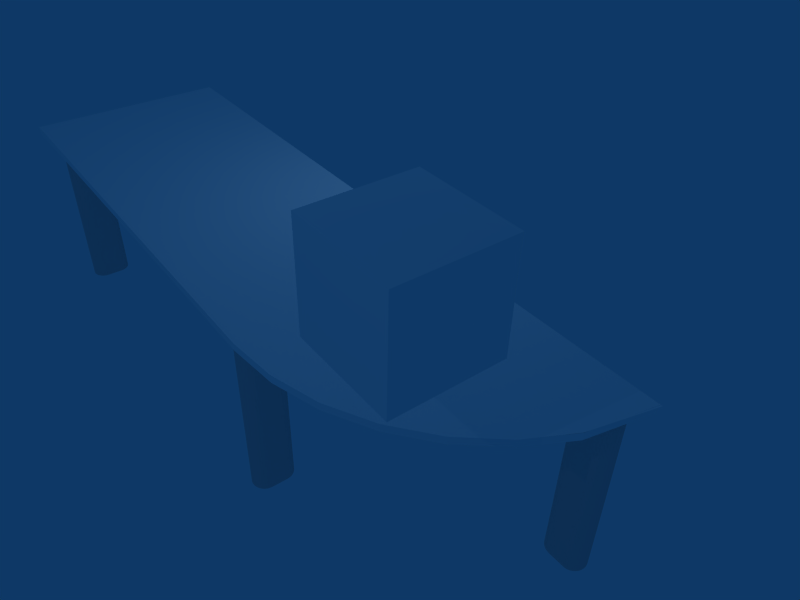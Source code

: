 # Source: tables_demi_bureau.blend  (saved by Blender 2.31.0; exported with 4.5.12 LTS)
import bpy
from mathutils import Matrix  # noqa: F401  (used for matrix-valued properties, if any)

bpy.ops.wm.read_factory_settings(use_empty=True)
scene = bpy.context.scene
scene.name = 'Scene'

# ---- collections
col_collection_1 = bpy.data.collections.new('Collection 1'); scene.collection.children.link(col_collection_1)

# ---- materials (node trees are filled in below, after node groups)
mat_material = bpy.data.materials.new('Material')
mat_material.alpha_threshold = 0.0
mat_material.diffuse_color = (1.0, 1.0, 1.0, 1.0)
mat_material.roughness = 0.5
mat_material.specular_intensity = 1.777
mat_material.line_color = (0.0, 0.0, 0.0, 1.0)

# ---- material node trees

# ---- world
world_world = bpy.data.worlds.new('World'); scene.world = world_world
world_world.color = (0.05656, 0.2208, 0.4)
world_world.use_sun_shadow = False
world_world.sun_shadow_jitter_overblur = 0.0
world_world.cycles.sampling_method = 'MANUAL'
world_world.cycles.sample_map_resolution = 256

# ---- cameras
cam_camera = bpy.data.cameras.new('Camera')
cam_camera.passepartout_alpha = 0.2
cam_camera.clip_end = 100.0
cam_camera.lens = 35.0
cam_camera.ortho_scale = 7.314
cam_camera.show_passepartout = False
cam_camera.show_safe_areas = True
cam_camera.dof.focus_distance = 0.0
cam_camera.dof.aperture_fstop = 128.0

# ---- lights
light_lamp = bpy.data.lights.new('Lamp', 'POINT')
light_lamp.transmission_factor = 0.0
light_lamp.energy = 100.0
light_lamp.shadow_buffer_clip_start = 0.5
light_lamp.shadow_maximum_resolution = 0.006
light_lamp.use_absolute_resolution = True
light_lamp.cycles.use_multiple_importance_sampling = False
light_spot = bpy.data.lights.new('Spot', 'POINT')
light_spot.transmission_factor = 0.0
light_spot.cutoff_distance = 30.0
light_spot.energy = 100.0
light_spot.shadow_buffer_clip_start = 8.0
light_spot.shadow_maximum_resolution = 0.006
light_spot.use_absolute_resolution = True
light_spot.cycles.use_multiple_importance_sampling = False

# ---- meshes
me_plane_010 = bpy.data.meshes.new('Plane.010')
me_plane_010.from_pydata([(36.77, 8.899, -0.8856), (36.77, -0.0719, -0.8856), (56.7, -0.05704, -0.8856), (56.7, 8.896, -0.8856), (58.69, 0.145, -0.875), (60.59, 0.7205, -0.875), (62.34, 1.655, -0.875), (63.87, 2.913, -0.875), (65.13, 4.445, -0.875), (66.06, 6.194, -0.875), (66.73, 8.914, -0.875)], [], [(1, 0, 3), (1, 3, 10), (1, 10, 9), (1, 9, 8), (1, 8, 7), (1, 7, 6), (1, 6, 5), (1, 5, 4), (1, 4, 2)])
me_plane_010.materials.append(mat_material)
me_plane_010.use_remesh_preserve_volume = False
me_plane_010.use_remesh_preserve_attributes = False
me_plane_010.use_mirror_vertex_groups = False
me_plane_010.update()
me_plane_009 = bpy.data.meshes.new('Plane.009')
me_plane_009.from_pydata([(1.806, 32.12, -1.2), (1.874, 32.04, -1.2), (1.925, 31.94, -1.2), (1.956, 31.84, -1.2), (1.958, 31.72, -1.2), (0.8659, 31.73, -1.2), (0.8765, 31.84, -1.2), (0.9078, 31.94, -1.2), (0.9587, 32.04, -1.2), (1.027, 32.12, -1.2), (1.111, 32.19, -1.2), (1.206, 32.24, -1.2), (1.309, 32.27, -1.2), (1.416, 32.28, -1.2), (1.524, 32.27, -1.2), (1.627, 32.24, -1.2), (1.722, 32.19, -1.2), (1.123, 30.6, -1.2), (1.22, 30.55, -1.2), (1.325, 30.53, -1.2), (1.432, 30.52, -1.2), (1.539, 30.54, -1.2), (1.641, 30.57, -1.2), (1.734, 30.63, -1.2), (1.815, 30.7, -1.2), (1.88, 30.78, -1.2), (1.927, 30.88, -1.2), (1.954, 30.99, -1.2), (1.96, 31.09, -1.2), (0.8601, 31.05, -1.2), (0.875, 30.94, -1.2), (0.9105, 30.84, -1.2), (0.9651, 30.75, -1.2), (1.037, 30.67, -1.2), (1.037, 30.67, -1.2), (0.9651, 30.75, -1.2), (0.9105, 30.84, -1.2), (0.875, 30.94, -1.2), (0.8601, 31.05, -1.2), (1.96, 31.09, -1.2), (1.954, 30.99, -1.2), (1.927, 30.88, -1.2), (1.88, 30.78, -1.2), (1.815, 30.7, -1.2), (1.734, 30.63, -1.2), (1.641, 30.57, -1.2), (1.539, 30.54, -1.2), (1.432, 30.52, -1.2), (1.325, 30.53, -1.2), (1.22, 30.55, -1.2), (1.123, 30.6, -1.2), (1.722, 32.19, -1.2), (1.627, 32.24, -1.2), (1.524, 32.27, -1.2), (1.416, 32.28, -1.2), (1.309, 32.27, -1.2), (1.206, 32.24, -1.2), (1.111, 32.19, -1.2), (1.027, 32.12, -1.2), (0.9587, 32.04, -1.2), (0.9078, 31.94, -1.2), (0.8765, 31.84, -1.2), (0.8659, 31.73, -1.2), (1.958, 31.72, -1.2), (1.956, 31.84, -1.2), (1.925, 31.94, -1.2), (1.874, 32.04, -1.2), (1.806, 32.12, -1.2), (1.806, 32.12, -8.898), (1.874, 32.04, -8.898), (1.925, 31.94, -8.898), (1.956, 31.84, -8.898), (1.958, 31.72, -8.898), (0.8659, 31.73, -8.898), (0.8765, 31.84, -8.898), (0.9078, 31.94, -8.898), (0.9587, 32.04, -8.898), (1.027, 32.12, -8.898), (1.111, 32.19, -8.898), (1.206, 32.24, -8.898), (1.309, 32.27, -8.898), (1.416, 32.28, -8.898), (1.524, 32.27, -8.898), (1.627, 32.24, -8.898), (1.722, 32.19, -8.898), (1.123, 30.6, -8.898), (1.22, 30.55, -8.898), (1.325, 30.53, -8.898), (1.432, 30.52, -8.898), (1.539, 30.54, -8.898), (1.641, 30.57, -8.898), (1.734, 30.63, -8.898), (1.815, 30.7, -8.898), (1.88, 30.78, -8.898), (1.927, 30.88, -8.898), (1.954, 30.99, -8.898), (1.96, 31.09, -8.898), (0.8601, 31.05, -8.898), (0.875, 30.94, -8.898), (0.9105, 30.84, -8.898), (0.9651, 30.75, -8.898), (1.037, 30.67, -8.898)], [], [(4, 28, 39, 63), (5, 29, 38, 62), (17, 33, 34, 50), (17, 18, 49, 50), (18, 19, 48, 49), (19, 20, 47, 48), (20, 21, 46, 47), (21, 22, 45, 46), (22, 23, 44, 45), (23, 24, 43, 44), (24, 25, 42, 43), (25, 26, 41, 42), (26, 27, 40, 41), (27, 28, 39, 40), (29, 30, 37, 38), (30, 31, 36, 37), (31, 32, 35, 36), (32, 33, 34, 35), (0, 16, 51, 67), (15, 16, 51, 52), (14, 15, 52, 53), (13, 14, 53, 54), (12, 13, 54, 55), (11, 12, 55, 56), (10, 11, 56, 57), (9, 10, 57, 58), (8, 9, 58, 59), (7, 8, 59, 60), (6, 7, 60, 61), (5, 6, 61, 62), (3, 4, 63, 64), (2, 3, 64, 65), (1, 2, 65, 66), (0, 1, 66, 67), (67, 66, 69, 68), (66, 65, 70, 69), (65, 64, 71, 70), (64, 63, 72, 71), (62, 61, 74, 73), (61, 60, 75, 74), (60, 59, 76, 75), (59, 58, 77, 76), (58, 57, 78, 77), (57, 56, 79, 78), (56, 55, 80, 79), (55, 54, 81, 80), (54, 53, 82, 81), (53, 52, 83, 82), (52, 51, 84, 83), (67, 51, 84, 68), (35, 34, 101, 100), (36, 35, 100, 99), (37, 36, 99, 98), (38, 37, 98, 97), (40, 39, 96, 95), (41, 40, 95, 94), (42, 41, 94, 93), (43, 42, 93, 92), (44, 43, 92, 91), (45, 44, 91, 90), (46, 45, 90, 89), (47, 46, 89, 88), (48, 47, 88, 87), (49, 48, 87, 86), (50, 49, 86, 85), (50, 34, 101, 85), (62, 38, 97, 73), (63, 39, 96, 72)])
me_plane_009.use_remesh_preserve_volume = False
me_plane_009.use_remesh_preserve_attributes = False
me_plane_009.use_mirror_vertex_groups = False
me_plane_009.update()
me_plane_008 = bpy.data.meshes.new('Plane.008')
me_plane_008.from_pydata([(0.9107, 36.66, -8.898), (0.8389, 36.74, -8.898), (0.7843, 36.84, -8.898), (0.7488, 36.94, -8.898), (0.7339, 37.04, -8.898), (1.834, 37.09, -8.898), (1.828, 36.98, -8.898), (1.801, 36.88, -8.898), (1.754, 36.78, -8.898), (1.689, 36.69, -8.898), (1.608, 36.62, -8.898), (1.515, 36.57, -8.898), (1.413, 36.53, -8.898), (1.306, 36.52, -8.898), (1.198, 36.52, -8.898), (1.094, 36.55, -8.898), (0.9968, 36.6, -8.898), (1.596, 38.18, -8.898), (1.501, 38.23, -8.898), (1.398, 38.27, -8.898), (1.29, 38.28, -8.898), (1.183, 38.27, -8.898), (1.08, 38.23, -8.898), (0.9844, 38.18, -8.898), (0.901, 38.12, -8.898), (0.8325, 38.03, -8.898), (0.7816, 37.94, -8.898), (0.7503, 37.83, -8.898), (0.7397, 37.73, -8.898), (1.832, 37.72, -8.898), (1.83, 37.83, -8.898), (1.799, 37.94, -8.898), (1.748, 38.03, -8.898), (1.679, 38.12, -8.898), (1.679, 38.12, -1.2), (1.748, 38.03, -1.2), (1.799, 37.94, -1.2), (1.83, 37.83, -1.2), (1.832, 37.72, -1.2), (0.7397, 37.73, -1.2), (0.7503, 37.83, -1.2), (0.7816, 37.94, -1.2), (0.8325, 38.03, -1.2), (0.901, 38.12, -1.2), (0.9844, 38.18, -1.2), (1.08, 38.23, -1.2), (1.183, 38.27, -1.2), (1.29, 38.28, -1.2), (1.398, 38.27, -1.2), (1.501, 38.23, -1.2), (1.596, 38.18, -1.2), (0.9968, 36.6, -1.2), (1.094, 36.55, -1.2), (1.198, 36.52, -1.2), (1.306, 36.52, -1.2), (1.413, 36.53, -1.2), (1.515, 36.57, -1.2), (1.608, 36.62, -1.2), (1.689, 36.69, -1.2), (1.754, 36.78, -1.2), (1.801, 36.88, -1.2), (1.828, 36.98, -1.2), (1.834, 37.09, -1.2), (0.7339, 37.04, -1.2), (0.7488, 36.94, -1.2), (0.7843, 36.84, -1.2), (0.8389, 36.74, -1.2), (0.9107, 36.66, -1.2), (0.9107, 36.66, -1.2), (0.8389, 36.74, -1.2), (0.7843, 36.84, -1.2), (0.7488, 36.94, -1.2), (0.7339, 37.04, -1.2), (1.834, 37.09, -1.2), (1.828, 36.98, -1.2), (1.801, 36.88, -1.2), (1.754, 36.78, -1.2), (1.689, 36.69, -1.2), (1.608, 36.62, -1.2), (1.515, 36.57, -1.2), (1.413, 36.53, -1.2), (1.306, 36.52, -1.2), (1.198, 36.52, -1.2), (1.094, 36.55, -1.2), (0.9968, 36.6, -1.2), (1.596, 38.18, -1.2), (1.501, 38.23, -1.2), (1.398, 38.27, -1.2), (1.29, 38.28, -1.2), (1.183, 38.27, -1.2), (1.08, 38.23, -1.2), (0.9844, 38.18, -1.2), (0.901, 38.12, -1.2), (0.8325, 38.03, -1.2), (0.7816, 37.94, -1.2), (0.7503, 37.83, -1.2), (0.7397, 37.73, -1.2), (1.832, 37.72, -1.2), (1.83, 37.83, -1.2), (1.799, 37.94, -1.2), (1.748, 38.03, -1.2), (1.679, 38.12, -1.2)], [], [(97, 73, 62, 38), (96, 72, 63, 39), (84, 68, 67, 51), (84, 83, 52, 51), (83, 82, 53, 52), (82, 81, 54, 53), (81, 80, 55, 54), (80, 79, 56, 55), (79, 78, 57, 56), (78, 77, 58, 57), (77, 76, 59, 58), (76, 75, 60, 59), (75, 74, 61, 60), (74, 73, 62, 61), (72, 71, 64, 63), (71, 70, 65, 64), (70, 69, 66, 65), (69, 68, 67, 66), (101, 85, 50, 34), (86, 85, 50, 49), (87, 86, 49, 48), (88, 87, 48, 47), (89, 88, 47, 46), (90, 89, 46, 45), (91, 90, 45, 44), (92, 91, 44, 43), (93, 92, 43, 42), (94, 93, 42, 41), (95, 94, 41, 40), (96, 95, 40, 39), (98, 97, 38, 37), (99, 98, 37, 36), (100, 99, 36, 35), (101, 100, 35, 34), (34, 35, 32, 33), (35, 36, 31, 32), (36, 37, 30, 31), (37, 38, 29, 30), (39, 40, 27, 28), (40, 41, 26, 27), (41, 42, 25, 26), (42, 43, 24, 25), (43, 44, 23, 24), (44, 45, 22, 23), (45, 46, 21, 22), (46, 47, 20, 21), (47, 48, 19, 20), (48, 49, 18, 19), (49, 50, 17, 18), (34, 50, 17, 33), (0, 1, 66, 67), (65, 66, 1, 2), (64, 65, 2, 3), (63, 64, 3, 4), (61, 62, 5, 6), (60, 61, 6, 7), (59, 60, 7, 8), (58, 59, 8, 9), (57, 58, 9, 10), (56, 57, 10, 11), (55, 56, 11, 12), (54, 55, 12, 13), (53, 54, 13, 14), (52, 53, 14, 15), (51, 52, 15, 16), (0, 16, 51, 67), (39, 63, 4, 28), (38, 62, 5, 29)])
me_plane_008.use_remesh_preserve_volume = False
me_plane_008.use_remesh_preserve_attributes = False
me_plane_008.use_mirror_vertex_groups = False
me_plane_008.update()
me_plane_003 = bpy.data.meshes.new('Plane.003')
me_plane_003.from_pydata([(27.17, 40.35, -8.898), (27.25, 40.42, -8.898), (27.35, 40.48, -8.898), (27.45, 40.51, -8.898), (27.56, 40.53, -8.898), (27.61, 39.43, -8.898), (27.5, 39.44, -8.898), (27.4, 39.46, -8.898), (27.3, 39.51, -8.898), (27.21, 39.57, -8.898), (27.14, 39.65, -8.898), (27.08, 39.75, -8.898), (27.05, 39.85, -8.898), (27.03, 39.95, -8.898), (27.04, 40.06, -8.898), (27.06, 40.17, -8.898), (27.11, 40.26, -8.898), (28.7, 39.68, -8.898), (28.75, 39.77, -8.898), (28.78, 39.88, -8.898), (28.79, 39.98, -8.898), (28.78, 40.09, -8.898), (28.75, 40.19, -8.898), (28.7, 40.29, -8.898), (28.63, 40.37, -8.898), (28.54, 40.44, -8.898), (28.45, 40.49, -8.898), (28.35, 40.52, -8.898), (28.24, 40.53, -8.898), (28.24, 39.44, -8.898), (28.35, 39.44, -8.898), (28.46, 39.47, -8.898), (28.55, 39.52, -8.898), (28.63, 39.59, -8.898), (28.63, 39.59, -1.2), (28.55, 39.52, -1.2), (28.46, 39.47, -1.2), (28.35, 39.44, -1.2), (28.24, 39.44, -1.2), (28.24, 40.53, -1.2), (28.35, 40.52, -1.2), (28.45, 40.49, -1.2), (28.54, 40.44, -1.2), (28.63, 40.37, -1.2), (28.7, 40.29, -1.2), (28.75, 40.19, -1.2), (28.78, 40.09, -1.2), (28.79, 39.98, -1.2), (28.78, 39.88, -1.2), (28.75, 39.77, -1.2), (28.7, 39.68, -1.2), (27.11, 40.26, -1.2), (27.06, 40.17, -1.2), (27.04, 40.06, -1.2), (27.03, 39.95, -1.2), (27.05, 39.85, -1.2), (27.08, 39.75, -1.2), (27.14, 39.65, -1.2), (27.21, 39.57, -1.2), (27.3, 39.51, -1.2), (27.4, 39.46, -1.2), (27.5, 39.44, -1.2), (27.61, 39.43, -1.2), (27.56, 40.53, -1.2), (27.45, 40.51, -1.2), (27.35, 40.48, -1.2), (27.25, 40.42, -1.2), (27.17, 40.35, -1.2), (27.17, 40.35, -1.2), (27.25, 40.42, -1.2), (27.35, 40.48, -1.2), (27.45, 40.51, -1.2), (27.56, 40.53, -1.2), (27.61, 39.43, -1.2), (27.5, 39.44, -1.2), (27.4, 39.46, -1.2), (27.3, 39.51, -1.2), (27.21, 39.57, -1.2), (27.14, 39.65, -1.2), (27.08, 39.75, -1.2), (27.05, 39.85, -1.2), (27.03, 39.95, -1.2), (27.04, 40.06, -1.2), (27.06, 40.17, -1.2), (27.11, 40.26, -1.2), (28.7, 39.68, -1.2), (28.75, 39.77, -1.2), (28.78, 39.88, -1.2), (28.79, 39.98, -1.2), (28.78, 40.09, -1.2), (28.75, 40.19, -1.2), (28.7, 40.29, -1.2), (28.63, 40.37, -1.2), (28.54, 40.44, -1.2), (28.45, 40.49, -1.2), (28.35, 40.52, -1.2), (28.24, 40.53, -1.2), (28.24, 39.44, -1.2), (28.35, 39.44, -1.2), (28.46, 39.47, -1.2), (28.55, 39.52, -1.2), (28.63, 39.59, -1.2)], [], [(97, 73, 62, 38), (96, 72, 63, 39), (84, 68, 67, 51), (84, 83, 52, 51), (83, 82, 53, 52), (82, 81, 54, 53), (81, 80, 55, 54), (80, 79, 56, 55), (79, 78, 57, 56), (78, 77, 58, 57), (77, 76, 59, 58), (76, 75, 60, 59), (75, 74, 61, 60), (74, 73, 62, 61), (72, 71, 64, 63), (71, 70, 65, 64), (70, 69, 66, 65), (69, 68, 67, 66), (101, 85, 50, 34), (86, 85, 50, 49), (87, 86, 49, 48), (88, 87, 48, 47), (89, 88, 47, 46), (90, 89, 46, 45), (91, 90, 45, 44), (92, 91, 44, 43), (93, 92, 43, 42), (94, 93, 42, 41), (95, 94, 41, 40), (96, 95, 40, 39), (98, 97, 38, 37), (99, 98, 37, 36), (100, 99, 36, 35), (101, 100, 35, 34), (34, 35, 32, 33), (35, 36, 31, 32), (36, 37, 30, 31), (37, 38, 29, 30), (39, 40, 27, 28), (40, 41, 26, 27), (41, 42, 25, 26), (42, 43, 24, 25), (43, 44, 23, 24), (44, 45, 22, 23), (45, 46, 21, 22), (46, 47, 20, 21), (47, 48, 19, 20), (48, 49, 18, 19), (49, 50, 17, 18), (34, 50, 17, 33), (0, 1, 66, 67), (65, 66, 1, 2), (64, 65, 2, 3), (63, 64, 3, 4), (61, 62, 5, 6), (60, 61, 6, 7), (59, 60, 7, 8), (58, 59, 8, 9), (57, 58, 9, 10), (56, 57, 10, 11), (55, 56, 11, 12), (54, 55, 12, 13), (53, 54, 13, 14), (52, 53, 14, 15), (51, 52, 15, 16), (0, 16, 51, 67), (39, 63, 4, 28), (38, 62, 5, 29)])
me_plane_003.use_remesh_preserve_volume = False
me_plane_003.use_remesh_preserve_attributes = False
me_plane_003.use_mirror_vertex_groups = False
me_plane_003.update()
me_plane_002 = bpy.data.meshes.new('Plane.002')
me_plane_002.from_pydata([(19.47, 38.05, -1.2), (19.54, 37.97, -1.2), (19.59, 37.87, -1.2), (19.62, 37.77, -1.2), (19.63, 37.65, -1.2), (18.53, 37.66, -1.2), (18.54, 37.77, -1.2), (18.58, 37.87, -1.2), (18.63, 37.97, -1.2), (18.7, 38.05, -1.2), (18.78, 38.12, -1.2), (18.87, 38.17, -1.2), (18.98, 38.2, -1.2), (19.08, 38.21, -1.2), (19.19, 38.2, -1.2), (19.3, 38.17, -1.2), (19.39, 38.12, -1.2), (18.79, 36.53, -1.2), (18.89, 36.49, -1.2), (18.99, 36.46, -1.2), (19.1, 36.45, -1.2), (19.21, 36.47, -1.2), (19.31, 36.5, -1.2), (19.4, 36.56, -1.2), (19.48, 36.63, -1.2), (19.55, 36.72, -1.2), (19.6, 36.81, -1.2), (19.62, 36.92, -1.2), (19.63, 37.03, -1.2), (18.53, 36.98, -1.2), (18.54, 36.87, -1.2), (18.58, 36.77, -1.2), (18.63, 36.68, -1.2), (18.71, 36.6, -1.2), (18.71, 36.6, -1.2), (18.63, 36.68, -1.2), (18.58, 36.77, -1.2), (18.54, 36.87, -1.2), (18.53, 36.98, -1.2), (19.63, 37.03, -1.2), (19.62, 36.92, -1.2), (19.6, 36.81, -1.2), (19.55, 36.72, -1.2), (19.48, 36.63, -1.2), (19.4, 36.56, -1.2), (19.31, 36.5, -1.2), (19.21, 36.47, -1.2), (19.1, 36.45, -1.2), (18.99, 36.46, -1.2), (18.89, 36.49, -1.2), (18.79, 36.53, -1.2), (19.39, 38.12, -1.2), (19.3, 38.17, -1.2), (19.19, 38.2, -1.2), (19.08, 38.21, -1.2), (18.98, 38.2, -1.2), (18.87, 38.17, -1.2), (18.78, 38.12, -1.2), (18.7, 38.05, -1.2), (18.63, 37.97, -1.2), (18.58, 37.87, -1.2), (18.54, 37.77, -1.2), (18.53, 37.66, -1.2), (19.63, 37.65, -1.2), (19.62, 37.77, -1.2), (19.59, 37.87, -1.2), (19.54, 37.97, -1.2), (19.47, 38.05, -1.2), (19.47, 38.05, -8.898), (19.54, 37.97, -8.898), (19.59, 37.87, -8.898), (19.62, 37.77, -8.898), (19.63, 37.65, -8.898), (18.53, 37.66, -8.898), (18.54, 37.77, -8.898), (18.58, 37.87, -8.898), (18.63, 37.97, -8.898), (18.7, 38.05, -8.898), (18.78, 38.12, -8.898), (18.87, 38.17, -8.898), (18.98, 38.2, -8.898), (19.08, 38.21, -8.898), (19.19, 38.2, -8.898), (19.3, 38.17, -8.898), (19.39, 38.12, -8.898), (18.79, 36.53, -8.898), (18.89, 36.49, -8.898), (18.99, 36.46, -8.898), (19.1, 36.45, -8.898), (19.21, 36.47, -8.898), (19.31, 36.5, -8.898), (19.4, 36.56, -8.898), (19.48, 36.63, -8.898), (19.55, 36.72, -8.898), (19.6, 36.81, -8.898), (19.62, 36.92, -8.898), (19.63, 37.03, -8.898), (18.53, 36.98, -8.898), (18.54, 36.87, -8.898), (18.58, 36.77, -8.898), (18.63, 36.68, -8.898), (18.71, 36.6, -8.898)], [], [(4, 28, 39, 63), (5, 29, 38, 62), (17, 33, 34, 50), (17, 18, 49, 50), (18, 19, 48, 49), (19, 20, 47, 48), (20, 21, 46, 47), (21, 22, 45, 46), (22, 23, 44, 45), (23, 24, 43, 44), (24, 25, 42, 43), (25, 26, 41, 42), (26, 27, 40, 41), (27, 28, 39, 40), (29, 30, 37, 38), (30, 31, 36, 37), (31, 32, 35, 36), (32, 33, 34, 35), (0, 16, 51, 67), (15, 16, 51, 52), (14, 15, 52, 53), (13, 14, 53, 54), (12, 13, 54, 55), (11, 12, 55, 56), (10, 11, 56, 57), (9, 10, 57, 58), (8, 9, 58, 59), (7, 8, 59, 60), (6, 7, 60, 61), (5, 6, 61, 62), (3, 4, 63, 64), (2, 3, 64, 65), (1, 2, 65, 66), (0, 1, 66, 67), (67, 66, 69, 68), (66, 65, 70, 69), (65, 64, 71, 70), (64, 63, 72, 71), (62, 61, 74, 73), (61, 60, 75, 74), (60, 59, 76, 75), (59, 58, 77, 76), (58, 57, 78, 77), (57, 56, 79, 78), (56, 55, 80, 79), (55, 54, 81, 80), (54, 53, 82, 81), (53, 52, 83, 82), (52, 51, 84, 83), (67, 51, 84, 68), (35, 34, 101, 100), (36, 35, 100, 99), (37, 36, 99, 98), (38, 37, 98, 97), (40, 39, 96, 95), (41, 40, 95, 94), (42, 41, 94, 93), (43, 42, 93, 92), (44, 43, 92, 91), (45, 44, 91, 90), (46, 45, 90, 89), (47, 46, 89, 88), (48, 47, 88, 87), (49, 48, 87, 86), (50, 49, 86, 85), (50, 34, 101, 85), (62, 38, 97, 73), (63, 39, 96, 72)])
me_plane_002.use_remesh_preserve_volume = False
me_plane_002.use_remesh_preserve_attributes = False
me_plane_002.use_mirror_vertex_groups = False
me_plane_002.update()
me_plane_001 = bpy.data.meshes.new('Plane.001')
me_plane_001.from_pydata([(18.71, 30.54, -8.898), (18.63, 30.62, -8.898), (18.58, 30.71, -8.898), (18.54, 30.82, -8.898), (18.53, 30.92, -8.898), (19.63, 30.97, -8.898), (19.62, 30.86, -8.898), (19.6, 30.76, -8.898), (19.55, 30.66, -8.898), (19.48, 30.57, -8.898), (19.4, 30.5, -8.898), (19.31, 30.45, -8.898), (19.21, 30.41, -8.898), (19.1, 30.4, -8.898), (18.99, 30.4, -8.898), (18.89, 30.43, -8.898), (18.79, 30.48, -8.898), (19.39, 32.06, -8.898), (19.3, 32.11, -8.898), (19.19, 32.15, -8.898), (19.08, 32.16, -8.898), (18.98, 32.15, -8.898), (18.87, 32.11, -8.898), (18.78, 32.06, -8.898), (18.7, 31.99, -8.898), (18.63, 31.91, -8.898), (18.58, 31.82, -8.898), (18.54, 31.71, -8.898), (18.53, 31.61, -8.898), (19.63, 31.6, -8.898), (19.62, 31.71, -8.898), (19.59, 31.82, -8.898), (19.54, 31.91, -8.898), (19.47, 31.99, -8.898), (19.47, 31.99, -1.2), (19.54, 31.91, -1.2), (19.59, 31.82, -1.2), (19.62, 31.71, -1.2), (19.63, 31.6, -1.2), (18.53, 31.61, -1.2), (18.54, 31.71, -1.2), (18.58, 31.82, -1.2), (18.63, 31.91, -1.2), (18.7, 31.99, -1.2), (18.78, 32.06, -1.2), (18.87, 32.11, -1.2), (18.98, 32.15, -1.2), (19.08, 32.16, -1.2), (19.19, 32.15, -1.2), (19.3, 32.11, -1.2), (19.39, 32.06, -1.2), (18.79, 30.48, -1.2), (18.89, 30.43, -1.2), (18.99, 30.4, -1.2), (19.1, 30.4, -1.2), (19.21, 30.41, -1.2), (19.31, 30.45, -1.2), (19.4, 30.5, -1.2), (19.48, 30.57, -1.2), (19.55, 30.66, -1.2), (19.6, 30.76, -1.2), (19.62, 30.86, -1.2), (19.63, 30.97, -1.2), (18.53, 30.92, -1.2), (18.54, 30.82, -1.2), (18.58, 30.71, -1.2), (18.63, 30.62, -1.2), (18.71, 30.54, -1.2), (18.71, 30.54, -1.2), (18.63, 30.62, -1.2), (18.58, 30.71, -1.2), (18.54, 30.82, -1.2), (18.53, 30.92, -1.2), (19.63, 30.97, -1.2), (19.62, 30.86, -1.2), (19.6, 30.76, -1.2), (19.55, 30.66, -1.2), (19.48, 30.57, -1.2), (19.4, 30.5, -1.2), (19.31, 30.45, -1.2), (19.21, 30.41, -1.2), (19.1, 30.4, -1.2), (18.99, 30.4, -1.2), (18.89, 30.43, -1.2), (18.79, 30.48, -1.2), (19.39, 32.06, -1.2), (19.3, 32.11, -1.2), (19.19, 32.15, -1.2), (19.08, 32.16, -1.2), (18.98, 32.15, -1.2), (18.87, 32.11, -1.2), (18.78, 32.06, -1.2), (18.7, 31.99, -1.2), (18.63, 31.91, -1.2), (18.58, 31.82, -1.2), (18.54, 31.71, -1.2), (18.53, 31.61, -1.2), (19.63, 31.6, -1.2), (19.62, 31.71, -1.2), (19.59, 31.82, -1.2), (19.54, 31.91, -1.2), (19.47, 31.99, -1.2)], [], [(97, 73, 62, 38), (96, 72, 63, 39), (84, 68, 67, 51), (84, 83, 52, 51), (83, 82, 53, 52), (82, 81, 54, 53), (81, 80, 55, 54), (80, 79, 56, 55), (79, 78, 57, 56), (78, 77, 58, 57), (77, 76, 59, 58), (76, 75, 60, 59), (75, 74, 61, 60), (74, 73, 62, 61), (72, 71, 64, 63), (71, 70, 65, 64), (70, 69, 66, 65), (69, 68, 67, 66), (101, 85, 50, 34), (86, 85, 50, 49), (87, 86, 49, 48), (88, 87, 48, 47), (89, 88, 47, 46), (90, 89, 46, 45), (91, 90, 45, 44), (92, 91, 44, 43), (93, 92, 43, 42), (94, 93, 42, 41), (95, 94, 41, 40), (96, 95, 40, 39), (98, 97, 38, 37), (99, 98, 37, 36), (100, 99, 36, 35), (101, 100, 35, 34), (34, 35, 32, 33), (35, 36, 31, 32), (36, 37, 30, 31), (37, 38, 29, 30), (39, 40, 27, 28), (40, 41, 26, 27), (41, 42, 25, 26), (42, 43, 24, 25), (43, 44, 23, 24), (44, 45, 22, 23), (45, 46, 21, 22), (46, 47, 20, 21), (47, 48, 19, 20), (48, 49, 18, 19), (49, 50, 17, 18), (34, 50, 17, 33), (0, 1, 66, 67), (65, 66, 1, 2), (64, 65, 2, 3), (63, 64, 3, 4), (61, 62, 5, 6), (60, 61, 6, 7), (59, 60, 7, 8), (58, 59, 8, 9), (57, 58, 9, 10), (56, 57, 10, 11), (55, 56, 11, 12), (54, 55, 12, 13), (53, 54, 13, 14), (52, 53, 14, 15), (51, 52, 15, 16), (0, 16, 51, 67), (39, 63, 4, 28), (38, 62, 5, 29)])
me_plane_001.use_remesh_preserve_volume = False
me_plane_001.use_remesh_preserve_attributes = False
me_plane_001.use_mirror_vertex_groups = False
me_plane_001.update()
me_plane = bpy.data.meshes.new('Plane')
me_plane.from_pydata([(29.9, 38.97, -0.8478), (29.31, 36.27, -0.875), (28.37, 34.52, -0.875), (27.11, 32.99, -0.875), (25.58, 31.73, -0.875), (23.83, 30.8, -0.875), (21.94, 30.22, -0.875), (19.94, 38.97, -0.8856), (19.94, 30.02, -0.8856), (0.008209, 30.0, -0.8856), (0.008209, 38.97, -0.8856), (0.008209, 38.97, -1.201), (0.008209, 30.0, -1.201), (19.94, 30.02, -1.201), (19.94, 38.97, -1.201), (21.94, 30.22, -1.191), (23.83, 30.8, -1.191), (25.58, 31.73, -1.191), (27.11, 32.99, -1.191), (28.37, 34.52, -1.191), (29.31, 36.27, -1.191), (29.88, 38.93, -1.191)], [], [(8, 6, 15, 13), (5, 6, 15, 16), (4, 5, 16, 17), (3, 4, 17, 18), (2, 3, 18, 19), (1, 2, 19, 20), (1, 0, 21, 20), (9, 10, 11, 12), (7, 10, 11, 14), (8, 9, 12, 13), (7, 0, 21), (14, 7, 21)])
_uv = me_plane.uv_layers.new(name='UVMap')
_uv.uv.foreach_set('vector', [0.0, 1.0, 0.0, 0.0, 1.0, 0.0, 1.0, 1.0, 0.0, 1.0, 0.0, 0.0, 1.0, 0.0, 1.0, 1.0, 0.0, 1.0, 0.0, 0.0, 1.0, 0.0, 1.0, 1.0, 0.0, 1.0, 0.0, 0.0, 1.0, 0.0, 1.0, 1.0, 0.0, 1.0, 0.0, 0.0, 1.0, 0.0, 1.0, 1.0, 0.0, 1.0, 0.0, 0.0, 1.0, 0.0, 1.0, 1.0, 0.0, 1.0, 0.0, 0.0, 1.0, 0.0, 1.0, 1.0, 0.0, 1.0, 0.0, 0.0, 1.0, 0.0, 1.0, 1.0, 0.0, 1.0, 0.0, 0.0, 1.0, 0.0, 1.0, 1.0, 0.0, 1.0, 0.0, 0.0, 1.0, 0.0, 1.0, 1.0, 0.0, 0.0, 0.0, 0.0, 0.0, 0.0, 0.0, 0.0, 0.0, 0.0, 0.0, 0.0])
_ca = me_plane.color_attributes.new('Col', 'BYTE_COLOR', 'CORNER')
_ca.data.foreach_set('color', [0.1274, 0.1274, 0.1274, 1.0, 0.1119, 0.1119, 0.1119, 1.0, 0.1095, 0.1095, 0.1095, 1.0, 0.1221, 0.1221, 0.1221, 1.0, 0.02519, 0.02519, 0.02519, 1.0, 0.02732, 0.02732, 0.02732, 1.0, 0.02624, 0.02624, 0.02624, 1.0, 0.02519, 0.02519, 0.02519, 1.0, 0.01298, 0.01298, 0.01298, 1.0, 0.0137, 0.0137, 0.0137, 1.0, 0.0137, 0.0137, 0.0137, 1.0, 0.01298, 0.01298, 0.01298, 1.0, 0.004777, 0.004777, 0.004777, 1.0, 0.004777, 0.004777, 0.004777, 1.0, 0.004777, 0.004777, 0.004777, 1.0, 0.004777, 0.004777, 0.004777, 1.0, 0.0, 0.0, 0.0, 1.0, 0.0, 0.0, 0.0, 1.0, 0.0, 0.0, 0.0, 1.0, 0.0, 0.0, 0.0, 1.0, 0.0, 0.0, 0.0, 1.0, 0.0, 0.0, 0.0, 1.0, 0.0, 0.0, 0.0, 1.0, 0.0, 0.0, 0.0, 1.0, 0.2789, 0.2789, 0.2789, 1.0, 0.2664, 0.2664, 0.2664, 1.0, 0.2623, 0.2623, 0.2623, 1.0, 0.2705, 0.2705, 0.2705, 1.0, 0.01033, 0.01033, 0.01033, 1.0, 0.008023, 0.008023, 0.008023, 1.0, 0.008023, 0.008023, 0.008023, 1.0, 0.01033, 0.01033, 0.01033, 1.0, 0.05286, 0.05286, 0.05286, 1.0, 0.07227, 0.07227, 0.07227, 1.0, 0.07227, 0.07227, 0.07227, 1.0, 0.05286, 0.05286, 0.05286, 1.0, 0.05127, 0.05127, 0.05127, 1.0, 0.07227, 0.07227, 0.07227, 1.0, 0.07227, 0.07227, 0.07227, 1.0, 0.04971, 0.04971, 0.04971, 1.0, 0.0, 0.0, 0.0, 0.0, 0.0, 0.0, 0.0, 0.0, 0.0, 0.0, 0.0, 0.0, 0.0, 0.0, 0.0, 0.0, 0.0, 0.0, 0.0, 0.0, 0.0, 0.0, 0.0, 0.0])
me_plane.materials.append(mat_material)
me_plane.use_remesh_preserve_volume = False
me_plane.use_remesh_preserve_attributes = False
me_plane.use_mirror_vertex_groups = False
me_plane.update()
me_cube = bpy.data.meshes.new('Cube')
me_cube.from_pydata([(1.0, 1.0, -1.0), (1.0, -1.0, -1.0), (-1.0, -1.0, -1.0), (-1.0, 1.0, -1.0), (1.0, 1.0, 1.0), (1.0, -1.0, 1.0), (-1.0, -1.0, 1.0), (-1.0, 1.0, 1.0)], [], [(0, 1, 2, 3), (4, 7, 6, 5), (0, 4, 5, 1), (1, 5, 6, 2), (2, 6, 7, 3), (4, 0, 3, 7)])
me_cube.materials.append(mat_material)
me_cube.use_remesh_preserve_volume = False
me_cube.use_remesh_preserve_attributes = False
me_cube.use_mirror_vertex_groups = False
me_cube.update()

# ---- objects
ob_lamp_001 = bpy.data.objects.new('Lamp.001', light_lamp)
ob_plane_010 = bpy.data.objects.new('Plane.010', me_plane_010)
ob_plane_009 = bpy.data.objects.new('Plane.009', me_plane_009)
ob_plane_008 = bpy.data.objects.new('Plane.008', me_plane_008)
ob_plane_003 = bpy.data.objects.new('Plane.003', me_plane_003)
ob_plane_002 = bpy.data.objects.new('Plane.002', me_plane_002)
ob_plane_001 = bpy.data.objects.new('Plane.001', me_plane_001)
ob_plane = bpy.data.objects.new('Plane', me_plane)
ob_cube = bpy.data.objects.new('Cube', me_cube)
ob_lamp = bpy.data.objects.new('Lamp', light_spot)
ob_camera = bpy.data.objects.new('Camera', cam_camera)

# ---- transforms, parenting, visibility, modifiers, constraints
ob_lamp_001.location = (-6.181, 4.129, 2.56)
ob_lamp_001.rotation_euler = (1.571, 0.0, 0.0)
ob_lamp_001.lock_rotations_4d = False
ob_lamp_001.empty_display_type = 'ARROWS'
ob_lamp_001.color = (0.0, 0.0, 0.0, 1.0)
ob_lamp_001.lineart.crease_threshold = 0.0
ob_plane_010.location = (-33.0, -0.9819, -2.244)
ob_plane_010.scale = (0.5238, 0.5238, 0.5238)
ob_plane_010.lock_rotations_4d = False
ob_plane_010.empty_display_type = 'ARROWS'
ob_plane_010.color = (0.0, 0.0, 0.0, 1.0)
ob_plane_010.lineart.crease_threshold = 0.0
ob_plane_009.location = (-13.75, -16.74, -2.252)
ob_plane_009.scale = (0.5238, 0.5238, 0.5238)
ob_plane_009.lock_rotations_4d = False
ob_plane_009.empty_display_type = 'ARROWS'
ob_plane_009.color = (0.0, 0.0, 0.0, 1.0)
ob_plane_009.lineart.crease_threshold = 0.0
ob_plane_008.location = (-13.75, -16.74, -2.252)
ob_plane_008.scale = (0.5238, 0.5238, 0.5238)
ob_plane_008.lock_rotations_4d = False
ob_plane_008.empty_display_type = 'ARROWS'
ob_plane_008.color = (0.0, 0.0, 0.0, 1.0)
ob_plane_008.lineart.crease_threshold = 0.0
ob_plane_003.location = (-13.41, -17.74, -2.252)
ob_plane_003.scale = (0.5238, 0.5238, 0.5238)
ob_plane_003.lock_rotations_4d = False
ob_plane_003.empty_display_type = 'ARROWS'
ob_plane_003.color = (0.0, 0.0, 0.0, 1.0)
ob_plane_003.lineart.crease_threshold = 0.0
ob_plane_002.location = (-13.75, -16.74, -2.252)
ob_plane_002.scale = (0.5238, 0.5238, 0.5238)
ob_plane_002.lock_rotations_4d = False
ob_plane_002.empty_display_type = 'ARROWS'
ob_plane_002.color = (0.0, 0.0, 0.0, 1.0)
ob_plane_002.lineart.crease_threshold = 0.0
ob_plane_001.location = (-13.75, -16.74, -2.252)
ob_plane_001.scale = (0.5238, 0.5238, 0.5238)
ob_plane_001.lock_rotations_4d = False
ob_plane_001.empty_display_type = 'ARROWS'
ob_plane_001.color = (0.0, 0.0, 0.0, 1.0)
ob_plane_001.lineart.crease_threshold = 0.0
ob_plane.location = (-13.75, -16.73, -2.252)
ob_plane.scale = (0.5238, 0.5238, 0.5238)
ob_plane.lock_rotations_4d = False
ob_plane.empty_display_type = 'ARROWS'
ob_plane.color = (0.0, 0.0, 0.0, 1.0)
ob_plane.lineart.crease_threshold = 0.0
ob_cube.location = (0.0, 0.0, 0.0)
ob_cube.lock_rotations_4d = False
ob_cube.empty_display_type = 'ARROWS'
ob_cube.color = (0.0, 0.0, 0.0, 1.0)
ob_cube.lineart.crease_threshold = 0.0
ob_lamp.location = (-9.524e-16, -10.0, 7.0)
ob_lamp.rotation_euler = (0.8296, 9.588e-09, -2.436e-09)
ob_lamp.lock_rotations_4d = False
ob_lamp.empty_display_type = 'ARROWS'
ob_lamp.color = (0.0, 0.0, 0.0, 0.0)
ob_lamp.lineart.crease_threshold = 0.0
ob_camera.location = (6.283, -5.0, 5.867)
ob_camera.rotation_euler = (0.9238, -0.02162, 0.9207)
ob_camera.lock_rotations_4d = False
ob_camera.empty_display_type = 'ARROWS'
ob_camera.color = (0.0, 0.0, 0.0, 0.0)
ob_camera.display_type = 'WIRE'
ob_camera.lineart.crease_threshold = 0.0

# ---- collection membership
col_collection_1.objects.link(ob_lamp_001)
col_collection_1.objects.link(ob_plane_010)
col_collection_1.objects.link(ob_plane_009)
col_collection_1.objects.link(ob_plane_008)
col_collection_1.objects.link(ob_plane_003)
col_collection_1.objects.link(ob_plane_002)
col_collection_1.objects.link(ob_plane_001)
col_collection_1.objects.link(ob_plane)
col_collection_1.objects.link(ob_cube)
col_collection_1.objects.link(ob_lamp)
col_collection_1.objects.link(ob_camera)

# ---- scene / render settings (as saved in the file)
scene.camera = ob_camera
scene.frame_start = 1; scene.frame_end = 250; scene.frame_set(1)
scene.render.engine = 'BLENDER_EEVEE_NEXT'
scene.render.image_settings.file_format = 'JPEG'
scene.render.image_settings.color_mode = 'RGB'
scene.render.image_settings.compression = 90
scene.render.resolution_x = 640
scene.render.resolution_y = 480
scene.render.resolution_percentage = 50
scene.render.pixel_aspect_x = 100.0
scene.render.pixel_aspect_y = 100.0
scene.render.fps = 25
scene.render.dither_intensity = 0.0
scene.render.use_compositing = False
scene.render.use_sequencer = False
scene.render.bake_bias = 0.0
scene.render.use_stamp_time = False
scene.render.use_stamp_date = False
scene.render.use_stamp_frame = False
scene.render.use_stamp_camera = False
scene.render.use_stamp_scene = False
scene.render.use_stamp_filename = False
scene.render.use_stamp_render_time = False
scene.render.stamp_font_size = 0
scene.cycles.use_denoising = False
scene.cycles.samples = 10
scene.cycles.sampling_pattern = 'TABULATED_SOBOL'
scene.cycles.light_sampling_threshold = 0.0
scene.cycles.use_adaptive_sampling = False
scene.cycles.use_light_tree = False
scene.cycles.blur_glossy = 0.0
scene.cycles.volume_bounces = 1
scene.cycles.pixel_filter_type = 'GAUSSIAN'
scene.cycles.sample_clamp_indirect = 0.0
scene.view_settings.view_transform = 'Raw'
bpy.context.view_layer.update()

